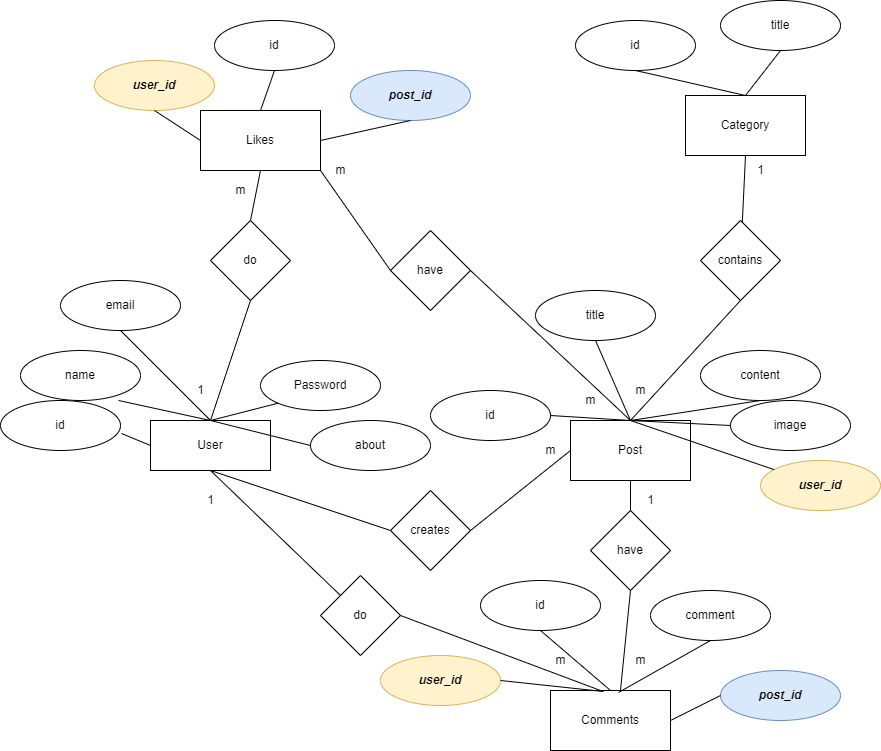

The diagram above was exported from draw.io. Its source (the exported page's mxGraphModel, read from the mxfile embedded in the PNG):
<mxGraphModel dx="880" dy="1621" grid="1" gridSize="10" guides="1" tooltips="1" connect="1" arrows="1" fold="1" page="1" pageScale="1" pageWidth="827" pageHeight="1169" math="0" shadow="0">
  <root>
    <mxCell id="0" />
    <mxCell id="1" parent="0" />
    <mxCell id="C9nlcxZU4XR11hT1w44p-1" value="User" style="rounded=0;whiteSpace=wrap;html=1;" vertex="1" parent="1">
      <mxGeometry x="350" y="210" width="120" height="50" as="geometry" />
    </mxCell>
    <mxCell id="C9nlcxZU4XR11hT1w44p-2" value="id" style="ellipse;whiteSpace=wrap;html=1;" vertex="1" parent="1">
      <mxGeometry x="200" y="190" width="120" height="50" as="geometry" />
    </mxCell>
    <mxCell id="C9nlcxZU4XR11hT1w44p-3" value="name&lt;span style=&quot;color: rgba(0, 0, 0, 0); font-family: monospace; font-size: 0px; text-align: start;&quot;&gt;%3CmxGraphModel%3E%3Croot%3E%3CmxCell%20id%3D%220%22%2F%3E%3CmxCell%20id%3D%221%22%20parent%3D%220%22%2F%3E%3CmxCell%20id%3D%222%22%20value%3D%22id%22%20style%3D%22ellipse%3BwhiteSpace%3Dwrap%3Bhtml%3D1%3B%22%20vertex%3D%221%22%20parent%3D%221%22%3E%3CmxGeometry%20x%3D%22210%22%20y%3D%22110%22%20width%3D%22120%22%20height%3D%2250%22%20as%3D%22geometry%22%2F%3E%3C%2FmxCell%3E%3C%2Froot%3E%3C%2FmxGraphModel%3E&lt;/span&gt;" style="ellipse;whiteSpace=wrap;html=1;" vertex="1" parent="1">
      <mxGeometry x="220" y="140" width="120" height="50" as="geometry" />
    </mxCell>
    <mxCell id="C9nlcxZU4XR11hT1w44p-4" value="email" style="ellipse;whiteSpace=wrap;html=1;" vertex="1" parent="1">
      <mxGeometry x="260" y="70" width="120" height="50" as="geometry" />
    </mxCell>
    <mxCell id="C9nlcxZU4XR11hT1w44p-5" value="Password" style="ellipse;whiteSpace=wrap;html=1;" vertex="1" parent="1">
      <mxGeometry x="460" y="150" width="120" height="50" as="geometry" />
    </mxCell>
    <mxCell id="C9nlcxZU4XR11hT1w44p-6" value="about" style="ellipse;whiteSpace=wrap;html=1;" vertex="1" parent="1">
      <mxGeometry x="510" y="210" width="120" height="50" as="geometry" />
    </mxCell>
    <mxCell id="C9nlcxZU4XR11hT1w44p-7" value="" style="endArrow=none;html=1;rounded=0;exitX=1.008;exitY=0.66;exitDx=0;exitDy=0;exitPerimeter=0;entryX=0;entryY=0.5;entryDx=0;entryDy=0;" edge="1" parent="1" source="C9nlcxZU4XR11hT1w44p-2" target="C9nlcxZU4XR11hT1w44p-1">
      <mxGeometry width="50" height="50" relative="1" as="geometry">
        <mxPoint x="390" y="260" as="sourcePoint" />
        <mxPoint x="440" y="210" as="targetPoint" />
      </mxGeometry>
    </mxCell>
    <mxCell id="C9nlcxZU4XR11hT1w44p-8" value="" style="endArrow=none;html=1;rounded=0;exitX=0.817;exitY=1;exitDx=0;exitDy=0;exitPerimeter=0;entryX=0.5;entryY=0;entryDx=0;entryDy=0;" edge="1" parent="1" source="C9nlcxZU4XR11hT1w44p-3" target="C9nlcxZU4XR11hT1w44p-1">
      <mxGeometry width="50" height="50" relative="1" as="geometry">
        <mxPoint x="330.96000000000004" y="233" as="sourcePoint" />
        <mxPoint x="360" y="210" as="targetPoint" />
      </mxGeometry>
    </mxCell>
    <mxCell id="C9nlcxZU4XR11hT1w44p-9" value="" style="endArrow=none;html=1;rounded=0;exitX=0.5;exitY=1;exitDx=0;exitDy=0;entryX=0.5;entryY=0;entryDx=0;entryDy=0;" edge="1" parent="1" source="C9nlcxZU4XR11hT1w44p-4" target="C9nlcxZU4XR11hT1w44p-1">
      <mxGeometry width="50" height="50" relative="1" as="geometry">
        <mxPoint x="340.96000000000004" y="243" as="sourcePoint" />
        <mxPoint x="370" y="260" as="targetPoint" />
      </mxGeometry>
    </mxCell>
    <mxCell id="C9nlcxZU4XR11hT1w44p-10" value="" style="endArrow=none;html=1;rounded=0;exitX=0;exitY=1;exitDx=0;exitDy=0;entryX=0.5;entryY=0;entryDx=0;entryDy=0;" edge="1" parent="1" source="C9nlcxZU4XR11hT1w44p-5" target="C9nlcxZU4XR11hT1w44p-1">
      <mxGeometry width="50" height="50" relative="1" as="geometry">
        <mxPoint x="430" y="170" as="sourcePoint" />
        <mxPoint x="420" y="220" as="targetPoint" />
      </mxGeometry>
    </mxCell>
    <mxCell id="C9nlcxZU4XR11hT1w44p-11" value="" style="endArrow=none;html=1;rounded=0;exitX=0;exitY=0.5;exitDx=0;exitDy=0;" edge="1" parent="1" source="C9nlcxZU4XR11hT1w44p-6">
      <mxGeometry width="50" height="50" relative="1" as="geometry">
        <mxPoint x="487.57359312880703" y="202.67766952966383" as="sourcePoint" />
        <mxPoint x="410" y="210" as="targetPoint" />
      </mxGeometry>
    </mxCell>
    <mxCell id="C9nlcxZU4XR11hT1w44p-12" value="Post" style="rounded=0;whiteSpace=wrap;html=1;" vertex="1" parent="1">
      <mxGeometry x="770" y="210" width="120" height="60" as="geometry" />
    </mxCell>
    <mxCell id="C9nlcxZU4XR11hT1w44p-13" value="id" style="ellipse;whiteSpace=wrap;html=1;" vertex="1" parent="1">
      <mxGeometry x="630" y="180" width="120" height="50" as="geometry" />
    </mxCell>
    <mxCell id="C9nlcxZU4XR11hT1w44p-14" value="title" style="ellipse;whiteSpace=wrap;html=1;" vertex="1" parent="1">
      <mxGeometry x="735" y="80" width="120" height="50" as="geometry" />
    </mxCell>
    <mxCell id="C9nlcxZU4XR11hT1w44p-15" value="content" style="ellipse;whiteSpace=wrap;html=1;" vertex="1" parent="1">
      <mxGeometry x="900" y="140" width="120" height="50" as="geometry" />
    </mxCell>
    <mxCell id="C9nlcxZU4XR11hT1w44p-16" value="image" style="ellipse;whiteSpace=wrap;html=1;" vertex="1" parent="1">
      <mxGeometry x="930" y="190" width="120" height="50" as="geometry" />
    </mxCell>
    <mxCell id="C9nlcxZU4XR11hT1w44p-17" value="&lt;b&gt;&lt;i&gt;user_id&lt;/i&gt;&lt;/b&gt;" style="ellipse;whiteSpace=wrap;html=1;fillColor=#fff2cc;strokeColor=#d6b656;" vertex="1" parent="1">
      <mxGeometry x="960" y="250" width="120" height="50" as="geometry" />
    </mxCell>
    <mxCell id="C9nlcxZU4XR11hT1w44p-18" value="" style="endArrow=none;html=1;rounded=0;exitX=1;exitY=0.5;exitDx=0;exitDy=0;entryX=0.5;entryY=0;entryDx=0;entryDy=0;" edge="1" parent="1" source="C9nlcxZU4XR11hT1w44p-13" target="C9nlcxZU4XR11hT1w44p-12">
      <mxGeometry width="50" height="50" relative="1" as="geometry">
        <mxPoint x="890" y="260" as="sourcePoint" />
        <mxPoint x="940" y="210" as="targetPoint" />
      </mxGeometry>
    </mxCell>
    <mxCell id="C9nlcxZU4XR11hT1w44p-19" value="" style="endArrow=none;html=1;rounded=0;exitX=0.5;exitY=1;exitDx=0;exitDy=0;" edge="1" parent="1" source="C9nlcxZU4XR11hT1w44p-14">
      <mxGeometry width="50" height="50" relative="1" as="geometry">
        <mxPoint x="780" y="195" as="sourcePoint" />
        <mxPoint x="830" y="210" as="targetPoint" />
      </mxGeometry>
    </mxCell>
    <mxCell id="C9nlcxZU4XR11hT1w44p-20" value="" style="endArrow=none;html=1;rounded=0;exitX=0.5;exitY=1;exitDx=0;exitDy=0;entryX=0.5;entryY=0;entryDx=0;entryDy=0;" edge="1" parent="1" source="C9nlcxZU4XR11hT1w44p-15" target="C9nlcxZU4XR11hT1w44p-12">
      <mxGeometry width="50" height="50" relative="1" as="geometry">
        <mxPoint x="810" y="170" as="sourcePoint" />
        <mxPoint x="840" y="220" as="targetPoint" />
      </mxGeometry>
    </mxCell>
    <mxCell id="C9nlcxZU4XR11hT1w44p-21" value="" style="endArrow=none;html=1;rounded=0;exitX=0;exitY=0.5;exitDx=0;exitDy=0;" edge="1" parent="1" source="C9nlcxZU4XR11hT1w44p-16">
      <mxGeometry width="50" height="50" relative="1" as="geometry">
        <mxPoint x="940" y="190" as="sourcePoint" />
        <mxPoint x="830" y="210" as="targetPoint" />
      </mxGeometry>
    </mxCell>
    <mxCell id="C9nlcxZU4XR11hT1w44p-22" value="" style="endArrow=none;html=1;rounded=0;" edge="1" parent="1" source="C9nlcxZU4XR11hT1w44p-17">
      <mxGeometry width="50" height="50" relative="1" as="geometry">
        <mxPoint x="940" y="225" as="sourcePoint" />
        <mxPoint x="830" y="210" as="targetPoint" />
      </mxGeometry>
    </mxCell>
    <mxCell id="C9nlcxZU4XR11hT1w44p-23" value="creates" style="rhombus;whiteSpace=wrap;html=1;" vertex="1" parent="1">
      <mxGeometry x="590" y="280" width="80" height="80" as="geometry" />
    </mxCell>
    <mxCell id="C9nlcxZU4XR11hT1w44p-24" value="" style="endArrow=none;html=1;rounded=0;exitX=1;exitY=0.5;exitDx=0;exitDy=0;entryX=0;entryY=0.5;entryDx=0;entryDy=0;" edge="1" parent="1" source="C9nlcxZU4XR11hT1w44p-23" target="C9nlcxZU4XR11hT1w44p-12">
      <mxGeometry width="50" height="50" relative="1" as="geometry">
        <mxPoint x="890" y="260" as="sourcePoint" />
        <mxPoint x="940" y="210" as="targetPoint" />
      </mxGeometry>
    </mxCell>
    <mxCell id="C9nlcxZU4XR11hT1w44p-25" value="" style="endArrow=none;html=1;rounded=0;exitX=0.5;exitY=1;exitDx=0;exitDy=0;entryX=0;entryY=0.5;entryDx=0;entryDy=0;" edge="1" parent="1" source="C9nlcxZU4XR11hT1w44p-1" target="C9nlcxZU4XR11hT1w44p-23">
      <mxGeometry width="50" height="50" relative="1" as="geometry">
        <mxPoint x="680" y="330" as="sourcePoint" />
        <mxPoint x="780" y="250" as="targetPoint" />
      </mxGeometry>
    </mxCell>
    <mxCell id="C9nlcxZU4XR11hT1w44p-26" value="Comments" style="rounded=0;whiteSpace=wrap;html=1;" vertex="1" parent="1">
      <mxGeometry x="750" y="480" width="120" height="60" as="geometry" />
    </mxCell>
    <mxCell id="C9nlcxZU4XR11hT1w44p-27" value="id" style="ellipse;whiteSpace=wrap;html=1;" vertex="1" parent="1">
      <mxGeometry x="680" y="370" width="120" height="50" as="geometry" />
    </mxCell>
    <mxCell id="C9nlcxZU4XR11hT1w44p-28" value="comment" style="ellipse;whiteSpace=wrap;html=1;" vertex="1" parent="1">
      <mxGeometry x="850" y="380" width="120" height="50" as="geometry" />
    </mxCell>
    <mxCell id="C9nlcxZU4XR11hT1w44p-29" value="&lt;b&gt;&lt;i&gt;user_id&lt;/i&gt;&lt;/b&gt;" style="ellipse;whiteSpace=wrap;html=1;fillColor=#fff2cc;strokeColor=#d6b656;" vertex="1" parent="1">
      <mxGeometry x="580" y="445" width="120" height="50" as="geometry" />
    </mxCell>
    <mxCell id="C9nlcxZU4XR11hT1w44p-30" value="&lt;b&gt;&lt;i&gt;post_id&lt;/i&gt;&lt;/b&gt;" style="ellipse;whiteSpace=wrap;html=1;fillColor=#dae8fc;strokeColor=#6c8ebf;" vertex="1" parent="1">
      <mxGeometry x="920" y="460" width="120" height="50" as="geometry" />
    </mxCell>
    <mxCell id="C9nlcxZU4XR11hT1w44p-31" value="" style="endArrow=none;html=1;rounded=0;entryX=0.5;entryY=1;entryDx=0;entryDy=0;exitX=0.5;exitY=0;exitDx=0;exitDy=0;" edge="1" parent="1" source="C9nlcxZU4XR11hT1w44p-26" target="C9nlcxZU4XR11hT1w44p-27">
      <mxGeometry width="50" height="50" relative="1" as="geometry">
        <mxPoint x="620" y="350" as="sourcePoint" />
        <mxPoint x="670" y="300" as="targetPoint" />
      </mxGeometry>
    </mxCell>
    <mxCell id="C9nlcxZU4XR11hT1w44p-32" value="" style="endArrow=none;html=1;rounded=0;entryX=1;entryY=0.5;entryDx=0;entryDy=0;exitX=0.442;exitY=0.017;exitDx=0;exitDy=0;exitPerimeter=0;" edge="1" parent="1" source="C9nlcxZU4XR11hT1w44p-26" target="C9nlcxZU4XR11hT1w44p-29">
      <mxGeometry width="50" height="50" relative="1" as="geometry">
        <mxPoint x="821.96" y="457" as="sourcePoint" />
        <mxPoint x="760" y="430" as="targetPoint" />
      </mxGeometry>
    </mxCell>
    <mxCell id="C9nlcxZU4XR11hT1w44p-33" value="" style="endArrow=none;html=1;rounded=0;entryX=0.5;entryY=1;entryDx=0;entryDy=0;exitX=0.567;exitY=0.033;exitDx=0;exitDy=0;exitPerimeter=0;" edge="1" parent="1" source="C9nlcxZU4XR11hT1w44p-26" target="C9nlcxZU4XR11hT1w44p-28">
      <mxGeometry width="50" height="50" relative="1" as="geometry">
        <mxPoint x="831.96" y="467" as="sourcePoint" />
        <mxPoint x="770" y="440" as="targetPoint" />
      </mxGeometry>
    </mxCell>
    <mxCell id="C9nlcxZU4XR11hT1w44p-34" value="" style="endArrow=none;html=1;rounded=0;entryX=0;entryY=0.5;entryDx=0;entryDy=0;exitX=1;exitY=0.5;exitDx=0;exitDy=0;" edge="1" parent="1" source="C9nlcxZU4XR11hT1w44p-26" target="C9nlcxZU4XR11hT1w44p-30">
      <mxGeometry width="50" height="50" relative="1" as="geometry">
        <mxPoint x="841.96" y="477" as="sourcePoint" />
        <mxPoint x="780" y="450" as="targetPoint" />
      </mxGeometry>
    </mxCell>
    <mxCell id="C9nlcxZU4XR11hT1w44p-35" value="have" style="rhombus;whiteSpace=wrap;html=1;" vertex="1" parent="1">
      <mxGeometry x="790" y="300" width="80" height="80" as="geometry" />
    </mxCell>
    <mxCell id="C9nlcxZU4XR11hT1w44p-36" value="" style="endArrow=none;html=1;rounded=0;entryX=0.5;entryY=1;entryDx=0;entryDy=0;" edge="1" parent="1" source="C9nlcxZU4XR11hT1w44p-35" target="C9nlcxZU4XR11hT1w44p-12">
      <mxGeometry width="50" height="50" relative="1" as="geometry">
        <mxPoint x="620" y="350" as="sourcePoint" />
        <mxPoint x="670" y="300" as="targetPoint" />
      </mxGeometry>
    </mxCell>
    <mxCell id="C9nlcxZU4XR11hT1w44p-37" value="" style="endArrow=none;html=1;rounded=0;exitX=0.583;exitY=0;exitDx=0;exitDy=0;exitPerimeter=0;" edge="1" parent="1" source="C9nlcxZU4XR11hT1w44p-26">
      <mxGeometry width="50" height="50" relative="1" as="geometry">
        <mxPoint x="840" y="310" as="sourcePoint" />
        <mxPoint x="830" y="380" as="targetPoint" />
      </mxGeometry>
    </mxCell>
    <mxCell id="C9nlcxZU4XR11hT1w44p-39" value="id" style="ellipse;whiteSpace=wrap;html=1;" vertex="1" parent="1">
      <mxGeometry x="414" y="-190" width="120" height="50" as="geometry" />
    </mxCell>
    <mxCell id="C9nlcxZU4XR11hT1w44p-40" value="&lt;b&gt;&lt;i&gt;user_id&lt;/i&gt;&lt;/b&gt;" style="ellipse;whiteSpace=wrap;html=1;fillColor=#fff2cc;strokeColor=#d6b656;" vertex="1" parent="1">
      <mxGeometry x="294" y="-150" width="120" height="50" as="geometry" />
    </mxCell>
    <mxCell id="C9nlcxZU4XR11hT1w44p-47" value="m" style="text;html=1;align=center;verticalAlign=middle;resizable=0;points=[];autosize=1;strokeColor=none;fillColor=none;" vertex="1" parent="1">
      <mxGeometry x="735" y="225" width="30" height="30" as="geometry" />
    </mxCell>
    <mxCell id="C9nlcxZU4XR11hT1w44p-48" value="1" style="text;html=1;align=center;verticalAlign=middle;resizable=0;points=[];autosize=1;strokeColor=none;fillColor=none;" vertex="1" parent="1">
      <mxGeometry x="835" y="275" width="30" height="30" as="geometry" />
    </mxCell>
    <mxCell id="C9nlcxZU4XR11hT1w44p-49" value="m" style="text;html=1;align=center;verticalAlign=middle;resizable=0;points=[];autosize=1;strokeColor=none;fillColor=none;" vertex="1" parent="1">
      <mxGeometry x="825" y="435" width="30" height="30" as="geometry" />
    </mxCell>
    <mxCell id="C9nlcxZU4XR11hT1w44p-53" value="do" style="rhombus;whiteSpace=wrap;html=1;" vertex="1" parent="1">
      <mxGeometry x="520" y="365" width="80" height="80" as="geometry" />
    </mxCell>
    <mxCell id="C9nlcxZU4XR11hT1w44p-54" value="" style="endArrow=none;html=1;rounded=0;exitX=0.5;exitY=1;exitDx=0;exitDy=0;entryX=0;entryY=0;entryDx=0;entryDy=0;" edge="1" parent="1" source="C9nlcxZU4XR11hT1w44p-1" target="C9nlcxZU4XR11hT1w44p-53">
      <mxGeometry width="50" height="50" relative="1" as="geometry">
        <mxPoint x="620" y="390" as="sourcePoint" />
        <mxPoint x="670" y="340" as="targetPoint" />
      </mxGeometry>
    </mxCell>
    <mxCell id="C9nlcxZU4XR11hT1w44p-55" value="" style="endArrow=none;html=1;rounded=0;exitX=1;exitY=0.5;exitDx=0;exitDy=0;" edge="1" parent="1" source="C9nlcxZU4XR11hT1w44p-53">
      <mxGeometry width="50" height="50" relative="1" as="geometry">
        <mxPoint x="620" y="390" as="sourcePoint" />
        <mxPoint x="800" y="480" as="targetPoint" />
      </mxGeometry>
    </mxCell>
    <mxCell id="C9nlcxZU4XR11hT1w44p-56" value="1" style="text;html=1;align=center;verticalAlign=middle;resizable=0;points=[];autosize=1;strokeColor=none;fillColor=none;" vertex="1" parent="1">
      <mxGeometry x="395" y="275" width="30" height="30" as="geometry" />
    </mxCell>
    <mxCell id="C9nlcxZU4XR11hT1w44p-58" value="m" style="text;html=1;align=center;verticalAlign=middle;resizable=0;points=[];autosize=1;strokeColor=none;fillColor=none;" vertex="1" parent="1">
      <mxGeometry x="745" y="435" width="30" height="30" as="geometry" />
    </mxCell>
    <mxCell id="C9nlcxZU4XR11hT1w44p-61" value="Likes" style="rounded=0;whiteSpace=wrap;html=1;" vertex="1" parent="1">
      <mxGeometry x="400" y="-100" width="120" height="60" as="geometry" />
    </mxCell>
    <mxCell id="C9nlcxZU4XR11hT1w44p-62" value="&lt;b&gt;&lt;i&gt;post_id&lt;/i&gt;&lt;/b&gt;" style="ellipse;whiteSpace=wrap;html=1;fillColor=#dae8fc;strokeColor=#6c8ebf;" vertex="1" parent="1">
      <mxGeometry x="550" y="-140" width="120" height="50" as="geometry" />
    </mxCell>
    <mxCell id="C9nlcxZU4XR11hT1w44p-63" value="do" style="rhombus;whiteSpace=wrap;html=1;" vertex="1" parent="1">
      <mxGeometry x="410" y="10" width="80" height="80" as="geometry" />
    </mxCell>
    <mxCell id="C9nlcxZU4XR11hT1w44p-64" value="" style="endArrow=none;html=1;rounded=0;entryX=0.5;entryY=1;entryDx=0;entryDy=0;" edge="1" parent="1" target="C9nlcxZU4XR11hT1w44p-63">
      <mxGeometry width="50" height="50" relative="1" as="geometry">
        <mxPoint x="410" y="210" as="sourcePoint" />
        <mxPoint x="670" y="30" as="targetPoint" />
      </mxGeometry>
    </mxCell>
    <mxCell id="C9nlcxZU4XR11hT1w44p-65" value="" style="endArrow=none;html=1;rounded=0;entryX=0.5;entryY=1;entryDx=0;entryDy=0;" edge="1" parent="1" target="C9nlcxZU4XR11hT1w44p-61">
      <mxGeometry width="50" height="50" relative="1" as="geometry">
        <mxPoint x="450" y="10" as="sourcePoint" />
        <mxPoint x="460" y="100" as="targetPoint" />
      </mxGeometry>
    </mxCell>
    <mxCell id="C9nlcxZU4XR11hT1w44p-66" value="1" style="text;html=1;align=center;verticalAlign=middle;resizable=0;points=[];autosize=1;strokeColor=none;fillColor=none;" vertex="1" parent="1">
      <mxGeometry x="385" y="165" width="30" height="30" as="geometry" />
    </mxCell>
    <mxCell id="C9nlcxZU4XR11hT1w44p-67" value="m" style="text;html=1;align=center;verticalAlign=middle;resizable=0;points=[];autosize=1;strokeColor=none;fillColor=none;" vertex="1" parent="1">
      <mxGeometry x="425" y="-35" width="30" height="30" as="geometry" />
    </mxCell>
    <mxCell id="C9nlcxZU4XR11hT1w44p-68" value="" style="endArrow=none;html=1;rounded=0;exitX=0.5;exitY=1;exitDx=0;exitDy=0;entryX=0;entryY=0.5;entryDx=0;entryDy=0;" edge="1" parent="1" source="C9nlcxZU4XR11hT1w44p-40" target="C9nlcxZU4XR11hT1w44p-61">
      <mxGeometry width="50" height="50" relative="1" as="geometry">
        <mxPoint x="620" y="80" as="sourcePoint" />
        <mxPoint x="670" y="30" as="targetPoint" />
      </mxGeometry>
    </mxCell>
    <mxCell id="C9nlcxZU4XR11hT1w44p-69" value="" style="endArrow=none;html=1;rounded=0;exitX=0.5;exitY=1;exitDx=0;exitDy=0;entryX=0.5;entryY=0;entryDx=0;entryDy=0;" edge="1" parent="1" source="C9nlcxZU4XR11hT1w44p-39" target="C9nlcxZU4XR11hT1w44p-61">
      <mxGeometry width="50" height="50" relative="1" as="geometry">
        <mxPoint x="364" y="-90" as="sourcePoint" />
        <mxPoint x="410" y="-60" as="targetPoint" />
      </mxGeometry>
    </mxCell>
    <mxCell id="C9nlcxZU4XR11hT1w44p-70" value="" style="endArrow=none;html=1;rounded=0;exitX=0.5;exitY=1;exitDx=0;exitDy=0;entryX=1;entryY=0.5;entryDx=0;entryDy=0;" edge="1" parent="1" source="C9nlcxZU4XR11hT1w44p-62" target="C9nlcxZU4XR11hT1w44p-61">
      <mxGeometry width="50" height="50" relative="1" as="geometry">
        <mxPoint x="484" y="-130" as="sourcePoint" />
        <mxPoint x="470" y="-90" as="targetPoint" />
      </mxGeometry>
    </mxCell>
    <mxCell id="C9nlcxZU4XR11hT1w44p-71" value="have" style="rhombus;whiteSpace=wrap;html=1;" vertex="1" parent="1">
      <mxGeometry x="590" y="20" width="80" height="80" as="geometry" />
    </mxCell>
    <mxCell id="C9nlcxZU4XR11hT1w44p-72" value="" style="endArrow=none;html=1;rounded=0;exitX=1;exitY=0.5;exitDx=0;exitDy=0;" edge="1" parent="1" source="C9nlcxZU4XR11hT1w44p-71">
      <mxGeometry width="50" height="50" relative="1" as="geometry">
        <mxPoint x="620" y="80" as="sourcePoint" />
        <mxPoint x="830" y="210" as="targetPoint" />
      </mxGeometry>
    </mxCell>
    <mxCell id="C9nlcxZU4XR11hT1w44p-73" value="m" style="text;html=1;align=center;verticalAlign=middle;resizable=0;points=[];autosize=1;strokeColor=none;fillColor=none;" vertex="1" parent="1">
      <mxGeometry x="775" y="175" width="30" height="30" as="geometry" />
    </mxCell>
    <mxCell id="C9nlcxZU4XR11hT1w44p-74" value="" style="endArrow=none;html=1;rounded=0;exitX=1;exitY=1;exitDx=0;exitDy=0;entryX=0;entryY=0.5;entryDx=0;entryDy=0;" edge="1" parent="1" source="C9nlcxZU4XR11hT1w44p-61" target="C9nlcxZU4XR11hT1w44p-71">
      <mxGeometry width="50" height="50" relative="1" as="geometry">
        <mxPoint x="620" y="80" as="sourcePoint" />
        <mxPoint x="670" y="30" as="targetPoint" />
      </mxGeometry>
    </mxCell>
    <mxCell id="C9nlcxZU4XR11hT1w44p-75" value="m" style="text;html=1;align=center;verticalAlign=middle;resizable=0;points=[];autosize=1;strokeColor=none;fillColor=none;" vertex="1" parent="1">
      <mxGeometry x="525" y="-55" width="30" height="30" as="geometry" />
    </mxCell>
    <mxCell id="C9nlcxZU4XR11hT1w44p-76" value="Category" style="rounded=0;whiteSpace=wrap;html=1;" vertex="1" parent="1">
      <mxGeometry x="885" y="-115" width="120" height="60" as="geometry" />
    </mxCell>
    <mxCell id="C9nlcxZU4XR11hT1w44p-77" value="contains" style="rhombus;whiteSpace=wrap;html=1;" vertex="1" parent="1">
      <mxGeometry x="900" y="10" width="80" height="80" as="geometry" />
    </mxCell>
    <mxCell id="C9nlcxZU4XR11hT1w44p-78" value="" style="endArrow=none;html=1;rounded=0;entryX=0.5;entryY=1;entryDx=0;entryDy=0;" edge="1" parent="1" source="C9nlcxZU4XR11hT1w44p-77" target="C9nlcxZU4XR11hT1w44p-76">
      <mxGeometry width="50" height="50" relative="1" as="geometry">
        <mxPoint x="620" y="30" as="sourcePoint" />
        <mxPoint x="670" y="-20" as="targetPoint" />
      </mxGeometry>
    </mxCell>
    <mxCell id="C9nlcxZU4XR11hT1w44p-79" value="" style="endArrow=none;html=1;rounded=0;entryX=0.5;entryY=1;entryDx=0;entryDy=0;" edge="1" parent="1" target="C9nlcxZU4XR11hT1w44p-77">
      <mxGeometry width="50" height="50" relative="1" as="geometry">
        <mxPoint x="830" y="210" as="sourcePoint" />
        <mxPoint x="955" y="-45" as="targetPoint" />
      </mxGeometry>
    </mxCell>
    <mxCell id="C9nlcxZU4XR11hT1w44p-80" value="m" style="text;html=1;align=center;verticalAlign=middle;resizable=0;points=[];autosize=1;strokeColor=none;fillColor=none;" vertex="1" parent="1">
      <mxGeometry x="825" y="165" width="30" height="30" as="geometry" />
    </mxCell>
    <mxCell id="C9nlcxZU4XR11hT1w44p-81" value="1" style="text;html=1;align=center;verticalAlign=middle;resizable=0;points=[];autosize=1;strokeColor=none;fillColor=none;" vertex="1" parent="1">
      <mxGeometry x="945" y="-55" width="30" height="30" as="geometry" />
    </mxCell>
    <mxCell id="C9nlcxZU4XR11hT1w44p-82" value="id" style="ellipse;whiteSpace=wrap;html=1;" vertex="1" parent="1">
      <mxGeometry x="775" y="-190" width="120" height="50" as="geometry" />
    </mxCell>
    <mxCell id="C9nlcxZU4XR11hT1w44p-83" value="title" style="ellipse;whiteSpace=wrap;html=1;" vertex="1" parent="1">
      <mxGeometry x="920" y="-210" width="120" height="50" as="geometry" />
    </mxCell>
    <mxCell id="C9nlcxZU4XR11hT1w44p-84" value="" style="endArrow=none;html=1;rounded=0;entryX=0.5;entryY=1;entryDx=0;entryDy=0;exitX=0.5;exitY=0;exitDx=0;exitDy=0;" edge="1" parent="1" source="C9nlcxZU4XR11hT1w44p-76" target="C9nlcxZU4XR11hT1w44p-82">
      <mxGeometry width="50" height="50" relative="1" as="geometry">
        <mxPoint x="620" y="30" as="sourcePoint" />
        <mxPoint x="670" y="-20" as="targetPoint" />
      </mxGeometry>
    </mxCell>
    <mxCell id="C9nlcxZU4XR11hT1w44p-85" value="" style="endArrow=none;html=1;rounded=0;entryX=0.5;entryY=1;entryDx=0;entryDy=0;exitX=0.5;exitY=0;exitDx=0;exitDy=0;" edge="1" parent="1" source="C9nlcxZU4XR11hT1w44p-76" target="C9nlcxZU4XR11hT1w44p-83">
      <mxGeometry width="50" height="50" relative="1" as="geometry">
        <mxPoint x="955" y="-105" as="sourcePoint" />
        <mxPoint x="845" y="-130" as="targetPoint" />
      </mxGeometry>
    </mxCell>
  </root>
</mxGraphModel>